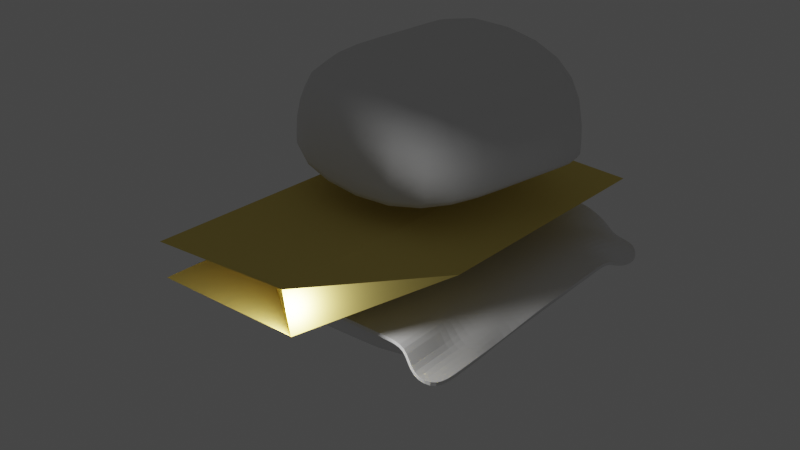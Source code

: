 # Source: untitled.blend  (saved by Blender 3.4.6; exported with 4.5.12 LTS)
import bpy
from mathutils import Matrix  # noqa: F401  (used for matrix-valued properties, if any)

bpy.ops.wm.read_factory_settings(use_empty=True)
scene = bpy.context.scene
scene.name = 'Scene'

# ---- collections
col_collection = bpy.data.collections.new('Collection'); scene.collection.children.link(col_collection)

# ---- materials (node trees are filled in below, after node groups)
mat_material_002 = bpy.data.materials.new('Material.002')
mat_material_002.use_transparent_shadow = False
mat_material_002.preview_render_type = 'CUBE'
mat_material_002.diffuse_color = (0.8, 0.6412, 0.1871, 1.0)
mat_material_003 = bpy.data.materials.new('Material.003')
mat_material_003.use_transparent_shadow = False
mat_material_003.diffuse_color = (0.1076, 0.03034, 0.8, 1.0)

# ---- material node trees

# ---- world
world_world = bpy.data.worlds.new('World'); scene.world = world_world
world_world.use_nodes = True; world_world.node_tree.nodes.clear()
_N = world_world.node_tree.nodes; _L = world_world.node_tree.links
n0 = _N.new('ShaderNodeOutputWorld'); n0.name = 'World Output'; n0.location = (300, 300)
n1 = _N.new('ShaderNodeBackground'); n1.name = 'Background'; n1.location = (10, 300)
n1.inputs[0].default_value = (0.05088, 0.05088, 0.05088, 1.0)
_L.new(n1.outputs[0], n0.inputs[0])
n0.is_active_output = True
world_world.color = (0.05088, 0.05088, 0.05088)
world_world.use_sun_shadow = False
world_world.sun_shadow_jitter_overblur = 0.0

# ---- lights
light_point = bpy.data.lights.new('Point', 'POINT')
light_point.transmission_factor = 0.0
light_point.energy = 800.3
light_point.shadow_soft_size = 0.25
light_point.shadow_maximum_resolution = 0.006
light_point.use_absolute_resolution = True

# ---- meshes
me_cube_004 = bpy.data.meshes.new('Cube.004')
me_cube_004.from_pydata([(-5.346, -2.736, 0.4324), (-4.87, -3.227, 4.962), (-5.346, 7.282, 0.4324), (-5.012, 7.537, 4.718), (4.672, -2.736, 0.4324), (5.309, -2.531, 5.128), (4.672, 7.282, 0.4324), (5.018, 7.309, 5.043), (-0.7315, 7.282, 0.4324), (-0.3923, 7.432, 4.868), (-0.7315, -2.736, 0.4324), (-0.1817, -2.906, 5.039), (-4.88, -3.217, 4.872), (-5.019, 7.532, 4.633), (5.011, 7.309, 4.952), (5.296, -2.535, 5.035), (-0.1926, -2.903, 4.947), (-0.399, 7.429, 4.78), (-3.039, 7.282, 0.4324), (-2.526, -3.066, 5.0), (-2.702, 7.485, 4.793), (-3.039, -2.736, 0.4324), (-2.709, 7.481, 4.706), (-2.536, -3.06, 4.91), (6.207, 5.901, 14.04), (6.6, 5.552, 9.494), (-3.552, 8.167, 14.11), (-3.854, 8.112, 9.812), (3.942, -3.845, 13.55), (3.622, -4.185, 8.83), (-5.817, -1.58, 13.61), (-5.898, -1.682, 8.991), (-4.595, 3.677, 13.88), (-4.795, 3.601, 9.434), (5.164, 1.412, 13.82), (5.228, 1.067, 9.188), (6.592, 5.559, 9.584), (-3.848, 8.113, 9.897), (-5.897, -1.68, 9.082), (3.628, -4.178, 8.923), (5.227, 1.074, 9.28), (-4.791, 3.602, 9.522), (-4.073, 5.922, 13.99), (5.914, 3.309, 9.341), (-4.325, 5.856, 9.623), (5.685, 3.657, 13.93), (-4.32, 5.858, 9.71), (5.91, 3.316, 9.432), (-4.501, -6.064, 4.495), (7.126, -6.037, 4.882), (-5.065, 8.811, 3.896), (6.49, 9.149, 4.061), (-4.691, 7.212, 4.984), (-4.905, 6.038, 5.485), (-4.905, 4.766, 5.485), (-4.905, 3.495, 5.485), (-4.905, 2.223, 5.485), (-4.905, 0.9507, 5.485), (-4.905, -0.3212, 5.485), (-4.905, -1.593, 5.485), (-4.905, -2.865, 5.485), (-4.905, -4.137, 5.485), (-3.37, -6.064, 4.495), (-2.642, -5.409, 5.485), (-1.511, -5.409, 5.485), (-0.3797, -5.409, 5.485), (0.7516, -5.409, 5.485), (1.883, -5.409, 5.485), (3.014, -5.409, 5.485), (4.145, -5.409, 5.485), (5.277, -5.409, 5.485), (5.994, -6.037, 4.882), (7.126, -4.766, 4.882), (7.126, -3.494, 4.882), (7.126, -2.222, 4.882), (7.539, -0.3213, 5.485), (7.539, 0.9507, 5.485), (7.539, 2.223, 5.485), (7.539, 3.494, 5.485), (7.539, 4.766, 5.485), (7.112, 6.479, 4.316), (7.197, 7.933, 3.792), (5.359, 9.149, 4.061), (5.125, 8.808, 4.807), (4.145, 8.582, 5.485), (3.014, 8.582, 5.485), (1.883, 8.582, 5.485), (0.7516, 8.582, 5.485), (-0.3797, 8.582, 5.485), (-1.511, 8.582, 5.485), (-2.642, 8.582, 5.485), (-3.934, 8.811, 3.896), (-3.774, -4.137, 5.485), (-3.774, -2.865, 5.485), (-3.774, -1.593, 5.485), (-3.774, -0.3213, 5.485), (-3.774, 0.9507, 5.485), (-3.774, 2.223, 5.485), (-3.774, 3.494, 5.485), (-3.774, 4.766, 5.485), (-3.774, 6.038, 5.485), (-3.562, 7.237, 5.044), (-2.642, -4.137, 5.485), (-2.642, -2.865, 5.485), (-2.642, -1.593, 5.485), (-2.642, -0.3213, 5.485), (-2.642, 0.9507, 5.485), (-2.642, 2.223, 5.485), (-2.642, 3.494, 5.485), (-2.642, 4.766, 5.485), (-2.642, 6.038, 5.485), (-2.642, 7.31, 5.485), (-1.511, -4.137, 5.485), (-1.511, -2.865, 5.485), (-1.511, -1.593, 5.485), (-1.511, -0.3213, 5.485), (-1.511, 0.9507, 5.485), (-1.511, 2.223, 5.485), (-1.511, 3.494, 5.485), (-1.511, 4.766, 5.485), (-1.511, 6.038, 5.485), (-1.511, 7.31, 5.485), (-0.3797, -4.137, 5.485), (-0.3797, -2.865, 5.485), (-0.3797, -1.593, 5.485), (-0.3797, -0.3213, 5.485), (-0.3797, 0.9507, 5.485), (-0.3797, 2.223, 5.485), (-0.3797, 3.494, 5.485), (-0.3797, 4.766, 5.485), (-0.3797, 6.038, 5.485), (-0.3797, 7.31, 5.485), (0.7516, -4.137, 5.485), (0.7516, -2.865, 5.485), (0.7516, -1.593, 5.485), (0.7516, -0.3213, 5.485), (0.7516, 0.9507, 5.485), (0.7516, 2.223, 5.485), (0.7516, 3.494, 5.485), (0.7516, 4.766, 5.485), (0.7516, 6.038, 5.485), (0.7516, 7.31, 5.485), (1.883, -4.137, 5.485), (1.883, -2.865, 5.485), (1.883, -1.593, 5.485), (1.883, -0.3213, 5.485), (1.883, 0.9507, 5.485), (1.883, 2.223, 5.485), (1.883, 3.494, 5.485), (1.883, 4.766, 5.485), (1.883, 6.038, 5.485), (1.883, 7.31, 5.485), (3.014, -4.137, 5.485), (3.014, -2.865, 5.485), (3.014, -1.593, 5.485), (3.014, -0.3213, 5.485), (3.014, 0.9507, 5.485), (3.014, 2.223, 5.485), (3.014, 3.494, 5.485), (3.014, 4.766, 5.485), (3.014, 6.038, 5.485), (3.014, 7.31, 5.485), (4.145, -4.137, 5.485), (4.145, -2.865, 5.485), (4.145, -1.593, 5.485), (4.145, -0.3213, 5.485), (4.145, 0.9507, 5.485), (4.145, 2.223, 5.485), (4.145, 3.494, 5.485), (4.145, 4.766, 5.485), (4.145, 6.038, 5.485), (4.145, 7.31, 5.485), (5.277, -4.137, 5.485), (5.277, -2.865, 5.485), (5.277, -1.593, 5.485), (5.277, -0.3213, 5.485), (5.277, 0.9507, 5.485), (5.277, 2.223, 5.485), (5.277, 3.494, 5.485), (5.277, 4.766, 5.485), (5.277, 6.038, 5.485), (5.161, 7.542, 4.921), (5.994, -4.766, 4.882), (5.994, -3.494, 4.882), (6.408, -1.593, 5.485), (6.408, -0.3213, 5.485), (6.408, 0.9507, 5.485), (6.408, 2.223, 5.485), (6.408, 3.494, 5.485), (6.408, 4.766, 5.485), (6.408, 6.038, 5.485), (6.493, 7.492, 4.961)], [], [(12, 1, 3, 13), (17, 9, 7, 14), (14, 7, 5, 15), (23, 19, 1, 12), (8, 6, 4, 10), (20, 3, 1, 19), (7, 9, 11, 5), (18, 8, 10, 21), (15, 5, 11, 16), (22, 20, 9, 17), (18, 22, 17, 8), (4, 15, 16, 10), (21, 23, 12, 0), (6, 14, 15, 4), (8, 17, 14, 6), (0, 12, 13, 2), (10, 16, 23, 21), (2, 13, 22, 18), (13, 3, 20, 22), (2, 18, 21, 0), (9, 20, 19, 11), (16, 11, 19, 23), (36, 25, 27, 37), (41, 33, 31, 38), (38, 31, 29, 39), (47, 43, 25, 36), (32, 30, 28, 34), (44, 27, 25, 43), (31, 33, 35, 29), (42, 32, 34, 45), (39, 29, 35, 40), (46, 44, 33, 41), (42, 46, 41, 32), (28, 39, 40, 34), (45, 47, 36, 24), (30, 38, 39, 28), (32, 41, 38, 30), (24, 36, 37, 26), (34, 40, 47, 45), (26, 37, 46, 42), (37, 27, 44, 46), (26, 42, 45, 24), (33, 44, 43, 35), (40, 35, 43, 47), (191, 81, 51, 82), (52, 101, 91, 50), (101, 111, 90, 91), (111, 121, 89, 90), (121, 131, 88, 89), (131, 141, 87, 88), (141, 151, 86, 87), (151, 161, 85, 86), (161, 171, 84, 85), (171, 181, 83, 84), (181, 191, 82, 83), (48, 62, 92, 61), (61, 92, 93, 60), (60, 93, 94, 59), (59, 94, 95, 58), (58, 95, 96, 57), (57, 96, 97, 56), (56, 97, 98, 55), (55, 98, 99, 54), (54, 99, 100, 53), (53, 100, 101, 52), (62, 63, 102, 92), (92, 102, 103, 93), (93, 103, 104, 94), (94, 104, 105, 95), (95, 105, 106, 96), (96, 106, 107, 97), (97, 107, 108, 98), (98, 108, 109, 99), (99, 109, 110, 100), (100, 110, 111, 101), (63, 64, 112, 102), (102, 112, 113, 103), (103, 113, 114, 104), (104, 114, 115, 105), (105, 115, 116, 106), (106, 116, 117, 107), (107, 117, 118, 108), (108, 118, 119, 109), (109, 119, 120, 110), (110, 120, 121, 111), (64, 65, 122, 112), (112, 122, 123, 113), (113, 123, 124, 114), (114, 124, 125, 115), (115, 125, 126, 116), (116, 126, 127, 117), (117, 127, 128, 118), (118, 128, 129, 119), (119, 129, 130, 120), (120, 130, 131, 121), (65, 66, 132, 122), (122, 132, 133, 123), (123, 133, 134, 124), (124, 134, 135, 125), (125, 135, 136, 126), (126, 136, 137, 127), (127, 137, 138, 128), (128, 138, 139, 129), (129, 139, 140, 130), (130, 140, 141, 131), (66, 67, 142, 132), (132, 142, 143, 133), (133, 143, 144, 134), (134, 144, 145, 135), (135, 145, 146, 136), (136, 146, 147, 137), (137, 147, 148, 138), (138, 148, 149, 139), (139, 149, 150, 140), (140, 150, 151, 141), (67, 68, 152, 142), (142, 152, 153, 143), (143, 153, 154, 144), (144, 154, 155, 145), (145, 155, 156, 146), (146, 156, 157, 147), (147, 157, 158, 148), (148, 158, 159, 149), (149, 159, 160, 150), (150, 160, 161, 151), (68, 69, 162, 152), (152, 162, 163, 153), (153, 163, 164, 154), (154, 164, 165, 155), (155, 165, 166, 156), (156, 166, 167, 157), (157, 167, 168, 158), (158, 168, 169, 159), (159, 169, 170, 160), (160, 170, 171, 161), (69, 70, 172, 162), (162, 172, 173, 163), (163, 173, 174, 164), (164, 174, 175, 165), (165, 175, 176, 166), (166, 176, 177, 167), (167, 177, 178, 168), (168, 178, 179, 169), (169, 179, 180, 170), (170, 180, 181, 171), (70, 71, 182, 172), (172, 182, 183, 173), (173, 183, 184, 174), (174, 184, 185, 175), (175, 185, 186, 176), (176, 186, 187, 177), (177, 187, 188, 178), (178, 188, 189, 179), (179, 189, 190, 180), (180, 190, 191, 181), (71, 49, 72, 182), (182, 72, 73, 183), (183, 73, 74, 184), (184, 74, 75, 185), (185, 75, 76, 186), (186, 76, 77, 187), (187, 77, 78, 188), (188, 78, 79, 189), (189, 79, 80, 190), (190, 80, 81, 191)])
me_cube_004.polygons.foreach_set('use_smooth', [1, 1, 1, 1, 1, 1, 1, 1, 1, 1, 1, 1, 1, 1, 1, 1, 1, 1, 1, 1, 1, 1, 1, 1, 1, 1, 1, 1, 1, 1, 1, 1, 1, 1, 1, 1, 1, 1, 1, 1, 1, 1, 1, 1, 0, 0, 0, 0, 0, 0, 0, 0, 0, 0, 0, 0, 0, 0, 0, 0, 0, 0, 0, 0, 0, 0, 0, 0, 0, 0, 0, 0, 0, 0, 0, 0, 0, 0, 0, 0, 0, 0, 0, 0, 0, 0, 0, 0, 0, 0, 0, 0, 0, 0, 0, 0, 0, 0, 0, 0, 0, 0, 0, 0, 0, 0, 0, 0, 0, 0, 0, 0, 0, 0, 0, 0, 0, 0, 0, 0, 0, 0, 0, 0, 0, 0, 0, 0, 0, 0, 0, 0, 0, 0, 0, 0, 0, 0, 0, 0, 0, 0, 0, 0, 0, 0, 0, 0, 0, 0, 0, 0, 0, 0, 0, 0, 0, 0, 0, 0, 0, 0, 0, 0, 0])
_uv = me_cube_004.uv_layers.new(name='UVMap')
_uv.uv.foreach_set('vector', [0.62, 0.0, 0.625, 0.0, 0.625, 0.25, 0.62, 0.25, 0.62, 0.3652, 0.625, 0.3652, 0.625, 0.5, 0.62, 0.5, 0.62, 0.5, 0.625, 0.5, 0.625, 0.75, 0.62, 0.75, 0.62, 0.9424, 0.625, 0.9424, 0.625, 1.0, 0.62, 1.0, 0.2402, 0.5, 0.375, 0.5, 0.375, 0.75, 0.2402, 0.75, 0.8174, 0.5, 0.875, 0.5, 0.875, 0.75, 0.8174, 0.75, 0.625, 0.5, 0.7598, 0.5, 0.7598, 0.75, 0.625, 0.75, 0.1826, 0.5, 0.2402, 0.5, 0.2402, 0.75, 0.1826, 0.75, 0.62, 0.75, 0.625, 0.75, 0.625, 0.8848, 0.62, 0.8848, 0.62, 0.3076, 0.625, 0.3076, 0.625, 0.3652, 0.62, 0.3652, 0.375, 0.3076, 0.62, 0.3076, 0.62, 0.3652, 0.375, 0.3652, 0.375, 0.75, 0.62, 0.75, 0.62, 0.8848, 0.375, 0.8848, 0.375, 0.9424, 0.62, 0.9424, 0.62, 1.0, 0.375, 1.0, 0.375, 0.5, 0.62, 0.5, 0.62, 0.75, 0.375, 0.75, 0.375, 0.3652, 0.62, 0.3652, 0.62, 0.5, 0.375, 0.5, 0.375, 0.0, 0.62, 0.0, 0.62, 0.25, 0.375, 0.25, 0.375, 0.8848, 0.62, 0.8848, 0.62, 0.9424, 0.375, 0.9424, 0.375, 0.25, 0.62, 0.25, 0.62, 0.3076, 0.375, 0.3076, 0.62, 0.25, 0.625, 0.25, 0.625, 0.3076, 0.62, 0.3076, 0.125, 0.5, 0.1826, 0.5, 0.1826, 0.75, 0.125, 0.75, 0.7598, 0.5, 0.8174, 0.5, 0.8174, 0.75, 0.7598, 0.75, 0.62, 0.8848, 0.625, 0.8848, 0.625, 0.9424, 0.62, 0.9424, 0.62, 0.0, 0.625, 0.0, 0.625, 0.25, 0.62, 0.25, 0.62, 0.3652, 0.625, 0.3652, 0.625, 0.5, 0.62, 0.5, 0.62, 0.5, 0.625, 0.5, 0.625, 0.75, 0.62, 0.75, 0.62, 0.9424, 0.625, 0.9424, 0.625, 1.0, 0.62, 1.0, 0.2402, 0.5, 0.375, 0.5, 0.375, 0.75, 0.2402, 0.75, 0.8174, 0.5, 0.875, 0.5, 0.875, 0.75, 0.8174, 0.75, 0.625, 0.5, 0.7598, 0.5, 0.7598, 0.75, 0.625, 0.75, 0.1826, 0.5, 0.2402, 0.5, 0.2402, 0.75, 0.1826, 0.75, 0.62, 0.75, 0.625, 0.75, 0.625, 0.8848, 0.62, 0.8848, 0.62, 0.3076, 0.625, 0.3076, 0.625, 0.3652, 0.62, 0.3652, 0.375, 0.3076, 0.62, 0.3076, 0.62, 0.3652, 0.375, 0.3652, 0.375, 0.75, 0.62, 0.75, 0.62, 0.8848, 0.375, 0.8848, 0.375, 0.9424, 0.62, 0.9424, 0.62, 1.0, 0.375, 1.0, 0.375, 0.5, 0.62, 0.5, 0.62, 0.75, 0.375, 0.75, 0.375, 0.3652, 0.62, 0.3652, 0.62, 0.5, 0.375, 0.5, 0.375, 0.0, 0.62, 0.0, 0.62, 0.25, 0.375, 0.25, 0.375, 0.8848, 0.62, 0.8848, 0.62, 0.9424, 0.375, 0.9424, 0.375, 0.25, 0.62, 0.25, 0.62, 0.3076, 0.375, 0.3076, 0.62, 0.25, 0.625, 0.25, 0.625, 0.3076, 0.62, 0.3076, 0.125, 0.5, 0.1826, 0.5, 0.1826, 0.75, 0.125, 0.75, 0.7598, 0.5, 0.8174, 0.5, 0.8174, 0.75, 0.7598, 0.75, 0.62, 0.8848, 0.625, 0.8848, 0.625, 0.9424, 0.62, 0.9424, 0.9091, 0.9091, 1.0, 0.9091, 1.0, 1.0, 0.9091, 1.0, 0.0, 0.9091, 0.09091, 0.9091, 0.09091, 1.0, 0.0, 1.0, 0.09091, 0.9091, 0.1818, 0.9091, 0.1818, 1.0, 0.09091, 1.0, 0.1818, 0.9091, 0.2727, 0.9091, 0.2727, 1.0, 0.1818, 1.0, 0.2727, 0.9091, 0.3636, 0.9091, 0.3636, 1.0, 0.2727, 1.0, 0.3636, 0.9091, 0.4545, 0.9091, 0.4545, 1.0, 0.3636, 1.0, 0.4545, 0.9091, 0.5455, 0.9091, 0.5455, 1.0, 0.4545, 1.0, 0.5455, 0.9091, 0.6364, 0.9091, 0.6364, 1.0, 0.5455, 1.0, 0.6364, 0.9091, 0.7273, 0.9091, 0.7273, 1.0, 0.6364, 1.0, 0.7273, 0.9091, 0.8182, 0.9091, 0.8182, 1.0, 0.7273, 1.0, 0.8182, 0.9091, 0.9091, 0.9091, 0.9091, 1.0, 0.8182, 1.0, 0.0, 0.0, 0.09091, 0.0, 0.09091, 0.09091, 0.0, 0.09091, 0.0, 0.09091, 0.09091, 0.09091, 0.09091, 0.1818, 0.0, 0.1818, 0.0, 0.1818, 0.09091, 0.1818, 0.09091, 0.2727, 0.0, 0.2727, 0.0, 0.2727, 0.09091, 0.2727, 0.09091, 0.3636, 0.0, 0.3636, 0.0, 0.3636, 0.09091, 0.3636, 0.09091, 0.4545, 0.0, 0.4545, 0.0, 0.4545, 0.09091, 0.4545, 0.09091, 0.5455, 0.0, 0.5455, 0.0, 0.5455, 0.09091, 0.5455, 0.09091, 0.6364, 0.0, 0.6364, 0.0, 0.6364, 0.09091, 0.6364, 0.09091, 0.7273, 0.0, 0.7273, 0.0, 0.7273, 0.09091, 0.7273, 0.09091, 0.8182, 0.0, 0.8182, 0.0, 0.8182, 0.09091, 0.8182, 0.09091, 0.9091, 0.0, 0.9091, 0.09091, 0.0, 0.1818, 0.0, 0.1818, 0.09091, 0.09091, 0.09091, 0.09091, 0.09091, 0.1818, 0.09091, 0.1818, 0.1818, 0.09091, 0.1818, 0.09091, 0.1818, 0.1818, 0.1818, 0.1818, 0.2727, 0.09091, 0.2727, 0.09091, 0.2727, 0.1818, 0.2727, 0.1818, 0.3636, 0.09091, 0.3636, 0.09091, 0.3636, 0.1818, 0.3636, 0.1818, 0.4545, 0.09091, 0.4545, 0.09091, 0.4545, 0.1818, 0.4545, 0.1818, 0.5455, 0.09091, 0.5455, 0.09091, 0.5455, 0.1818, 0.5455, 0.1818, 0.6364, 0.09091, 0.6364, 0.09091, 0.6364, 0.1818, 0.6364, 0.1818, 0.7273, 0.09091, 0.7273, 0.09091, 0.7273, 0.1818, 0.7273, 0.1818, 0.8182, 0.09091, 0.8182, 0.09091, 0.8182, 0.1818, 0.8182, 0.1818, 0.9091, 0.09091, 0.9091, 0.1818, 0.0, 0.2727, 0.0, 0.2727, 0.09091, 0.1818, 0.09091, 0.1818, 0.09091, 0.2727, 0.09091, 0.2727, 0.1818, 0.1818, 0.1818, 0.1818, 0.1818, 0.2727, 0.1818, 0.2727, 0.2727, 0.1818, 0.2727, 0.1818, 0.2727, 0.2727, 0.2727, 0.2727, 0.3636, 0.1818, 0.3636, 0.1818, 0.3636, 0.2727, 0.3636, 0.2727, 0.4545, 0.1818, 0.4545, 0.1818, 0.4545, 0.2727, 0.4545, 0.2727, 0.5455, 0.1818, 0.5455, 0.1818, 0.5455, 0.2727, 0.5455, 0.2727, 0.6364, 0.1818, 0.6364, 0.1818, 0.6364, 0.2727, 0.6364, 0.2727, 0.7273, 0.1818, 0.7273, 0.1818, 0.7273, 0.2727, 0.7273, 0.2727, 0.8182, 0.1818, 0.8182, 0.1818, 0.8182, 0.2727, 0.8182, 0.2727, 0.9091, 0.1818, 0.9091, 0.2727, 0.0, 0.3636, 0.0, 0.3636, 0.09091, 0.2727, 0.09091, 0.2727, 0.09091, 0.3636, 0.09091, 0.3636, 0.1818, 0.2727, 0.1818, 0.2727, 0.1818, 0.3636, 0.1818, 0.3636, 0.2727, 0.2727, 0.2727, 0.2727, 0.2727, 0.3636, 0.2727, 0.3636, 0.3636, 0.2727, 0.3636, 0.2727, 0.3636, 0.3636, 0.3636, 0.3636, 0.4545, 0.2727, 0.4545, 0.2727, 0.4545, 0.3636, 0.4545, 0.3636, 0.5455, 0.2727, 0.5455, 0.2727, 0.5455, 0.3636, 0.5455, 0.3636, 0.6364, 0.2727, 0.6364, 0.2727, 0.6364, 0.3636, 0.6364, 0.3636, 0.7273, 0.2727, 0.7273, 0.2727, 0.7273, 0.3636, 0.7273, 0.3636, 0.8182, 0.2727, 0.8182, 0.2727, 0.8182, 0.3636, 0.8182, 0.3636, 0.9091, 0.2727, 0.9091, 0.3636, 0.0, 0.4545, 0.0, 0.4545, 0.09091, 0.3636, 0.09091, 0.3636, 0.09091, 0.4545, 0.09091, 0.4545, 0.1818, 0.3636, 0.1818, 0.3636, 0.1818, 0.4545, 0.1818, 0.4545, 0.2727, 0.3636, 0.2727, 0.3636, 0.2727, 0.4545, 0.2727, 0.4545, 0.3636, 0.3636, 0.3636, 0.3636, 0.3636, 0.4545, 0.3636, 0.4545, 0.4545, 0.3636, 0.4545, 0.3636, 0.4545, 0.4545, 0.4545, 0.4545, 0.5455, 0.3636, 0.5455, 0.3636, 0.5455, 0.4545, 0.5455, 0.4545, 0.6364, 0.3636, 0.6364, 0.3636, 0.6364, 0.4545, 0.6364, 0.4545, 0.7273, 0.3636, 0.7273, 0.3636, 0.7273, 0.4545, 0.7273, 0.4545, 0.8182, 0.3636, 0.8182, 0.3636, 0.8182, 0.4545, 0.8182, 0.4545, 0.9091, 0.3636, 0.9091, 0.4545, 0.0, 0.5455, 0.0, 0.5455, 0.09091, 0.4545, 0.09091, 0.4545, 0.09091, 0.5455, 0.09091, 0.5455, 0.1818, 0.4545, 0.1818, 0.4545, 0.1818, 0.5455, 0.1818, 0.5455, 0.2727, 0.4545, 0.2727, 0.4545, 0.2727, 0.5455, 0.2727, 0.5455, 0.3636, 0.4545, 0.3636, 0.4545, 0.3636, 0.5455, 0.3636, 0.5455, 0.4545, 0.4545, 0.4545, 0.4545, 0.4545, 0.5455, 0.4545, 0.5455, 0.5455, 0.4545, 0.5455, 0.4545, 0.5455, 0.5455, 0.5455, 0.5455, 0.6364, 0.4545, 0.6364, 0.4545, 0.6364, 0.5455, 0.6364, 0.5455, 0.7273, 0.4545, 0.7273, 0.4545, 0.7273, 0.5455, 0.7273, 0.5455, 0.8182, 0.4545, 0.8182, 0.4545, 0.8182, 0.5455, 0.8182, 0.5455, 0.9091, 0.4545, 0.9091, 0.5455, 0.0, 0.6364, 0.0, 0.6364, 0.09091, 0.5455, 0.09091, 0.5455, 0.09091, 0.6364, 0.09091, 0.6364, 0.1818, 0.5455, 0.1818, 0.5455, 0.1818, 0.6364, 0.1818, 0.6364, 0.2727, 0.5455, 0.2727, 0.5455, 0.2727, 0.6364, 0.2727, 0.6364, 0.3636, 0.5455, 0.3636, 0.5455, 0.3636, 0.6364, 0.3636, 0.6364, 0.4545, 0.5455, 0.4545, 0.5455, 0.4545, 0.6364, 0.4545, 0.6364, 0.5455, 0.5455, 0.5455, 0.5455, 0.5455, 0.6364, 0.5455, 0.6364, 0.6364, 0.5455, 0.6364, 0.5455, 0.6364, 0.6364, 0.6364, 0.6364, 0.7273, 0.5455, 0.7273, 0.5455, 0.7273, 0.6364, 0.7273, 0.6364, 0.8182, 0.5455, 0.8182, 0.5455, 0.8182, 0.6364, 0.8182, 0.6364, 0.9091, 0.5455, 0.9091, 0.6364, 0.0, 0.7273, 0.0, 0.7273, 0.09091, 0.6364, 0.09091, 0.6364, 0.09091, 0.7273, 0.09091, 0.7273, 0.1818, 0.6364, 0.1818, 0.6364, 0.1818, 0.7273, 0.1818, 0.7273, 0.2727, 0.6364, 0.2727, 0.6364, 0.2727, 0.7273, 0.2727, 0.7273, 0.3636, 0.6364, 0.3636, 0.6364, 0.3636, 0.7273, 0.3636, 0.7273, 0.4545, 0.6364, 0.4545, 0.6364, 0.4545, 0.7273, 0.4545, 0.7273, 0.5455, 0.6364, 0.5455, 0.6364, 0.5455, 0.7273, 0.5455, 0.7273, 0.6364, 0.6364, 0.6364, 0.6364, 0.6364, 0.7273, 0.6364, 0.7273, 0.7273, 0.6364, 0.7273, 0.6364, 0.7273, 0.7273, 0.7273, 0.7273, 0.8182, 0.6364, 0.8182, 0.6364, 0.8182, 0.7273, 0.8182, 0.7273, 0.9091, 0.6364, 0.9091, 0.7273, 0.0, 0.8182, 0.0, 0.8182, 0.09091, 0.7273, 0.09091, 0.7273, 0.09091, 0.8182, 0.09091, 0.8182, 0.1818, 0.7273, 0.1818, 0.7273, 0.1818, 0.8182, 0.1818, 0.8182, 0.2727, 0.7273, 0.2727, 0.7273, 0.2727, 0.8182, 0.2727, 0.8182, 0.3636, 0.7273, 0.3636, 0.7273, 0.3636, 0.8182, 0.3636, 0.8182, 0.4545, 0.7273, 0.4545, 0.7273, 0.4545, 0.8182, 0.4545, 0.8182, 0.5455, 0.7273, 0.5455, 0.7273, 0.5455, 0.8182, 0.5455, 0.8182, 0.6364, 0.7273, 0.6364, 0.7273, 0.6364, 0.8182, 0.6364, 0.8182, 0.7273, 0.7273, 0.7273, 0.7273, 0.7273, 0.8182, 0.7273, 0.8182, 0.8182, 0.7273, 0.8182, 0.7273, 0.8182, 0.8182, 0.8182, 0.8182, 0.9091, 0.7273, 0.9091, 0.8182, 0.0, 0.9091, 0.0, 0.9091, 0.09091, 0.8182, 0.09091, 0.8182, 0.09091, 0.9091, 0.09091, 0.9091, 0.1818, 0.8182, 0.1818, 0.8182, 0.1818, 0.9091, 0.1818, 0.9091, 0.2727, 0.8182, 0.2727, 0.8182, 0.2727, 0.9091, 0.2727, 0.9091, 0.3636, 0.8182, 0.3636, 0.8182, 0.3636, 0.9091, 0.3636, 0.9091, 0.4545, 0.8182, 0.4545, 0.8182, 0.4545, 0.9091, 0.4545, 0.9091, 0.5455, 0.8182, 0.5455, 0.8182, 0.5455, 0.9091, 0.5455, 0.9091, 0.6364, 0.8182, 0.6364, 0.8182, 0.6364, 0.9091, 0.6364, 0.9091, 0.7273, 0.8182, 0.7273, 0.8182, 0.7273, 0.9091, 0.7273, 0.9091, 0.8182, 0.8182, 0.8182, 0.8182, 0.8182, 0.9091, 0.8182, 0.9091, 0.9091, 0.8182, 0.9091, 0.9091, 0.0, 1.0, 0.0, 1.0, 0.09091, 0.9091, 0.09091, 0.9091, 0.09091, 1.0, 0.09091, 1.0, 0.1818, 0.9091, 0.1818, 0.9091, 0.1818, 1.0, 0.1818, 1.0, 0.2727, 0.9091, 0.2727, 0.9091, 0.2727, 1.0, 0.2727, 1.0, 0.3636, 0.9091, 0.3636, 0.9091, 0.3636, 1.0, 0.3636, 1.0, 0.4545, 0.9091, 0.4545, 0.9091, 0.4545, 1.0, 0.4545, 1.0, 0.5455, 0.9091, 0.5455, 0.9091, 0.5455, 1.0, 0.5455, 1.0, 0.6364, 0.9091, 0.6364, 0.9091, 0.6364, 1.0, 0.6364, 1.0, 0.7273, 0.9091, 0.7273, 0.9091, 0.7273, 1.0, 0.7273, 1.0, 0.8182, 0.9091, 0.8182, 0.9091, 0.8182, 1.0, 0.8182, 1.0, 0.9091, 0.9091, 0.9091])
me_cube_004.update()
me_cube_005 = bpy.data.meshes.new('Cube.005')
me_cube_005.from_pydata([(-2.125, 2.027, -1.814), (0.7871, 19.48, -1.143), (-2.479, 2.071, -0.08747), (0.8531, 7.616, -0.7202), (-8.684, 18.81, -2.01), (-8.691, 19.42, -1.436), (-9.559, 18.55, -1.418), (-8.967, 19.14, -1.442), (-8.69, 18.84, -0.8372), (-9.282, 18.82, -1.435), (-8.618, 7.252, -1.985), (-9.495, 7.27, -1.117), (-9.495, 7.27, -1.134), (-8.874, 2.027, -0.3979), (-2.228, 19.46, -1.398), (-2.218, 18.57, -2.248), (-2.571, 18.61, -0.521), (-2.229, 19.47, -1.164), (-2.125, 1.982, -1.752), (-8.588, 1.96, -1.805), (-0.943, -0.1167, 0.07618), (-0.4239, -0.1687, 0.08028), (0.4403, -0.1087, 0.08325), (-0.9439, 0.05618, 0.07165), (-0.07939, 0.06115, 0.07607), (0.44, -0.04587, 0.08161), (-0.9443, 0.119, 0.07001), (-0.4262, 0.232, 0.06977), (-0.08036, 0.234, 0.07154), (-0.4272, 0.4049, 0.06524), (-0.08071, 0.2969, 0.06989), (0.4374, 0.4098, 0.06966), (-0.9469, 0.5747, 0.05806), (-0.4281, 0.5777, 0.06071), (0.4364, 0.5827, 0.06513), (-0.9478, 0.7476, 0.05353), (-0.4285, 0.6406, 0.05907), (0.4355, 0.7555, 0.0606), (-0.9488, 0.9205, 0.049), (-0.08424, 0.9254, 0.05342), (0.4345, 0.9284, 0.05607), (-0.9491, 0.9833, 0.04735), (-0.08521, 1.098, 0.04889), (0.4341, 0.9913, 0.05442), (-0.6049, 1.268, 0.04171), (-0.08618, 1.271, 0.04436), (-0.9514, 1.384, 0.03685), (-0.6053, 1.331, 0.04006), (-0.08653, 1.334, 0.04271)], [(20, 23), (22, 25), (23, 26), (24, 28), (27, 29), (28, 30), (29, 33), (31, 34), (32, 35), (33, 36), (34, 37), (35, 38), (37, 40), (38, 41), (39, 42), (40, 43), (42, 45), (44, 47), (45, 48)], [(14, 1, 17, 7, 5), (2, 13, 8, 16), (0, 3, 1, 14, 15), (6, 9, 12, 11), (2, 16, 17, 1, 3), (10, 11, 12, 13, 2, 3, 0), (4, 5, 6), (7, 8, 9), (10, 4, 6, 11), (5, 7, 9, 6), (8, 13, 12, 9), (4, 15, 14, 5), (7, 17, 16, 8), (10, 0, 15, 4), (0, 10, 19, 18)])
_uv = me_cube_005.uv_layers.new(name='UVMap')
_uv.uv.foreach_set('vector', [0.5012, 0.8228, 0.5359, 0.75, 0.5351, 0.8228, 0.5098, 0.9857, 0.5004, 0.9789, 0.7061, 0.5, 0.8606, 0.5, 0.8539, 0.7415, 0.7061, 0.7375, 0.3507, 0.4514, 0.552, 0.5795, 0.5359, 0.75, 0.5012, 0.8228, 0.3022, 0.7375, 0.5004, 0.01253, 0.4988, 0.008544, 0.4988, 0.1905, 0.5012, 0.25, 0.7061, 0.5, 0.7061, 0.7375, 0.5351, 0.8228, 0.5359, 0.75, 0.552, 0.5795, 0.375, 0.2711, 0.5012, 0.25, 0.4988, 0.1905, 0.5848, 0.2644, 0.625, 0.4189, 0.552, 0.5795, 0.3507, 0.4514, 0.1461, 0.7415, 0.1461, 0.75, 0.1251, 0.7375, 0.4988, 0.003987, 0.5848, 0.008544, 0.4988, 0.008544, 0.1461, 0.5756, 0.1461, 0.7415, 0.1251, 0.7375, 0.125, 0.5756, 0.5004, 0.0, 0.4988, 0.003987, 0.4988, 0.008544, 0.5004, 0.01253, 0.5848, 0.008544, 0.5848, 0.25, 0.4988, 0.1905, 0.4988, 0.008544, 0.1461, 0.7415, 0.3022, 0.7375, 0.3022, 0.75, 0.1461, 0.75, 0.5098, 0.9857, 0.5351, 0.8228, 0.625, 0.8311, 0.5848, 0.9789, 0.1461, 0.5756, 0.3507, 0.4514, 0.3022, 0.7375, 0.1461, 0.7415, 0.3507, 0.4514, 0.375, 0.2711, 0.375, 0.2711, 0.375, 0.4272])
me_cube_005.materials.append(mat_material_002)
me_cube_005.materials.append(mat_material_003)
me_cube_005.update()

# ---- objects
ob_cube = bpy.data.objects.new('Cube', me_cube_004)
ob_point = bpy.data.objects.new('Point', light_point)
ob_cube_001 = bpy.data.objects.new('Cube.001', me_cube_005)

# ---- transforms, parenting, visibility, modifiers, constraints
ob_cube.location = (0.0, 0.0, 0.0)
_m = ob_cube.modifiers.new('Subdivision', 'SUBSURF')
_m.levels = 5
_m = ob_cube.modifiers.new('Solidify', 'SOLIDIFY')
_m.thickness = 0.15
ob_point.location = (3.045, -8.783, 7.615)
ob_cube_001.location = (5.001, -10.79, 8.337)
_m = ob_cube_001.modifiers.new('ParticleSystem', 'PARTICLE_SYSTEM')

# ---- collection membership
col_collection.objects.link(ob_cube)
col_collection.objects.link(ob_point)
col_collection.objects.link(ob_cube_001)

# ---- scene / render settings (as saved in the file)
scene.frame_start = 1; scene.frame_end = 250; scene.frame_set(0)
scene.render.engine = 'BLENDER_EEVEE_NEXT'
scene.cycles.sampling_pattern = 'TABULATED_SOBOL'
scene.cycles.use_light_tree = False
scene.view_settings.view_transform = 'Filmic'
bpy.context.view_layer.update()

# ---- added for rendering (the .blend has no active camera): camera
cam_auto = bpy.data.cameras.new('AutoCamera')
cam_auto.lens = 50.0
cam_auto.sensor_width = 36.0
cam_auto.clip_end = 1000.0
ob_auto_camera = bpy.data.objects.new('AutoCamera', cam_auto)
scene.collection.objects.link(ob_auto_camera)
ob_auto_camera.location = (26.3335, -31.0697, 27.3077)
ob_auto_camera.rotation_euler = (1.09748, -7.21219e-08, 0.694738)
scene.camera = ob_auto_camera
bpy.context.view_layer.update()
